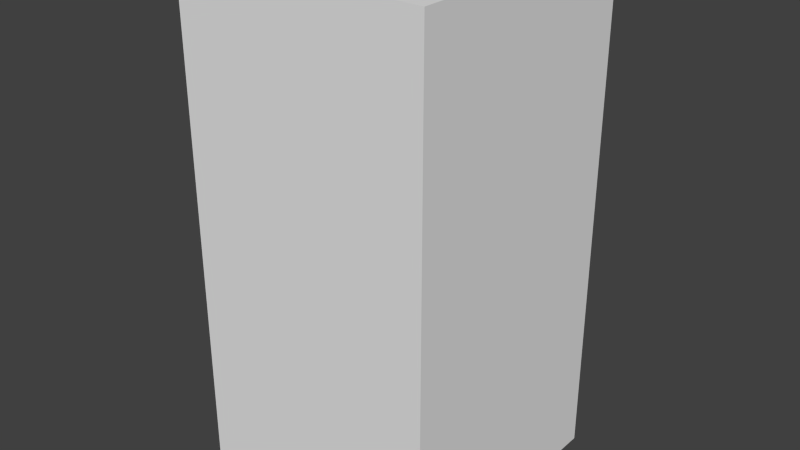 # Source: greyBlankFive.blend  (saved by Blender 2.68.0; exported with 4.5.12 LTS)
import bpy
from mathutils import Matrix  # noqa: F401  (used for matrix-valued properties, if any)

bpy.ops.wm.read_factory_settings(use_empty=True)
scene = bpy.context.scene
scene.name = 'Scene'

# ---- collections
col_collection_1 = bpy.data.collections.new('Collection 1'); scene.collection.children.link(col_collection_1)

# ---- world
world_world = bpy.data.worlds.new('World'); scene.world = world_world
world_world.color = (0.05088, 0.05088, 0.05088)
world_world.use_sun_shadow = False
world_world.sun_shadow_jitter_overblur = 0.0
world_world.cycles.sampling_method = 'MANUAL'
world_world.cycles.sample_map_resolution = 256

# ---- meshes
me_greyblankfive = bpy.data.meshes.new('greyBlankFive')
me_greyblankfive.from_pydata([(-0.5, -0.5, -1.0), (-0.5, 0.5, -1.0), (0.5, 0.5, -1.0), (0.5, -0.5, -1.0), (-0.5, -0.5, 1.0), (-0.5, 0.5, 1.0), (0.5, 0.5, 1.0), (0.5, -0.5, 1.0)], [], [(4, 5, 1, 0), (5, 6, 2, 1), (6, 7, 3, 2), (7, 4, 0, 3), (0, 1, 2, 3), (7, 6, 5, 4)])
me_greyblankfive.use_remesh_preserve_volume = False
me_greyblankfive.use_remesh_preserve_attributes = False
me_greyblankfive.use_mirror_vertex_groups = False
me_greyblankfive.update()

# ---- objects
ob_greyblankfive = bpy.data.objects.new('greyBlankFive', me_greyblankfive)

# ---- transforms, parenting, visibility, modifiers, constraints
ob_greyblankfive.location = (0.0, 0.0, 0.0)
ob_greyblankfive.lineart.crease_threshold = 0.0

# ---- collection membership
col_collection_1.objects.link(ob_greyblankfive)

# ---- scene / render settings (as saved in the file)
scene.frame_start = 1; scene.frame_end = 250; scene.frame_set(1)
scene.render.engine = 'BLENDER_EEVEE_NEXT'
scene.render.image_settings.color_mode = 'RGB'
scene.render.image_settings.compression = 90
scene.render.resolution_percentage = 50
scene.render.dither_intensity = 0.0
scene.cycles.use_denoising = False
scene.cycles.samples = 10
scene.cycles.sampling_pattern = 'TABULATED_SOBOL'
scene.cycles.light_sampling_threshold = 0.0
scene.cycles.use_adaptive_sampling = False
scene.cycles.use_light_tree = False
scene.cycles.blur_glossy = 0.0
scene.cycles.volume_bounces = 1
scene.cycles.pixel_filter_type = 'GAUSSIAN'
scene.cycles.sample_clamp_indirect = 0.0
scene.view_settings.view_transform = 'Standard'
bpy.context.view_layer.update()

# ---- added for rendering (the .blend has no active camera and no usable light): camera, sun
cam_auto = bpy.data.cameras.new('AutoCamera')
cam_auto.lens = 50.0
cam_auto.sensor_width = 36.0
cam_auto.clip_end = 1000.0
ob_auto_camera = bpy.data.objects.new('AutoCamera', cam_auto)
scene.collection.objects.link(ob_auto_camera)
ob_auto_camera.location = (2.26633, -2.71959, 1.81306)
ob_auto_camera.rotation_euler = (1.09748, -7.21219e-08, 0.694738)
scene.camera = ob_auto_camera
light_auto_sun = bpy.data.lights.new('AutoSun', 'SUN')
light_auto_sun.energy = 3.0
light_auto_sun.angle = 0.0523599
ob_auto_sun = bpy.data.objects.new('AutoSun', light_auto_sun)
scene.collection.objects.link(ob_auto_sun)
ob_auto_sun.rotation_euler = (0.872665, 0.174533, 0.523599)
bpy.context.view_layer.update()
